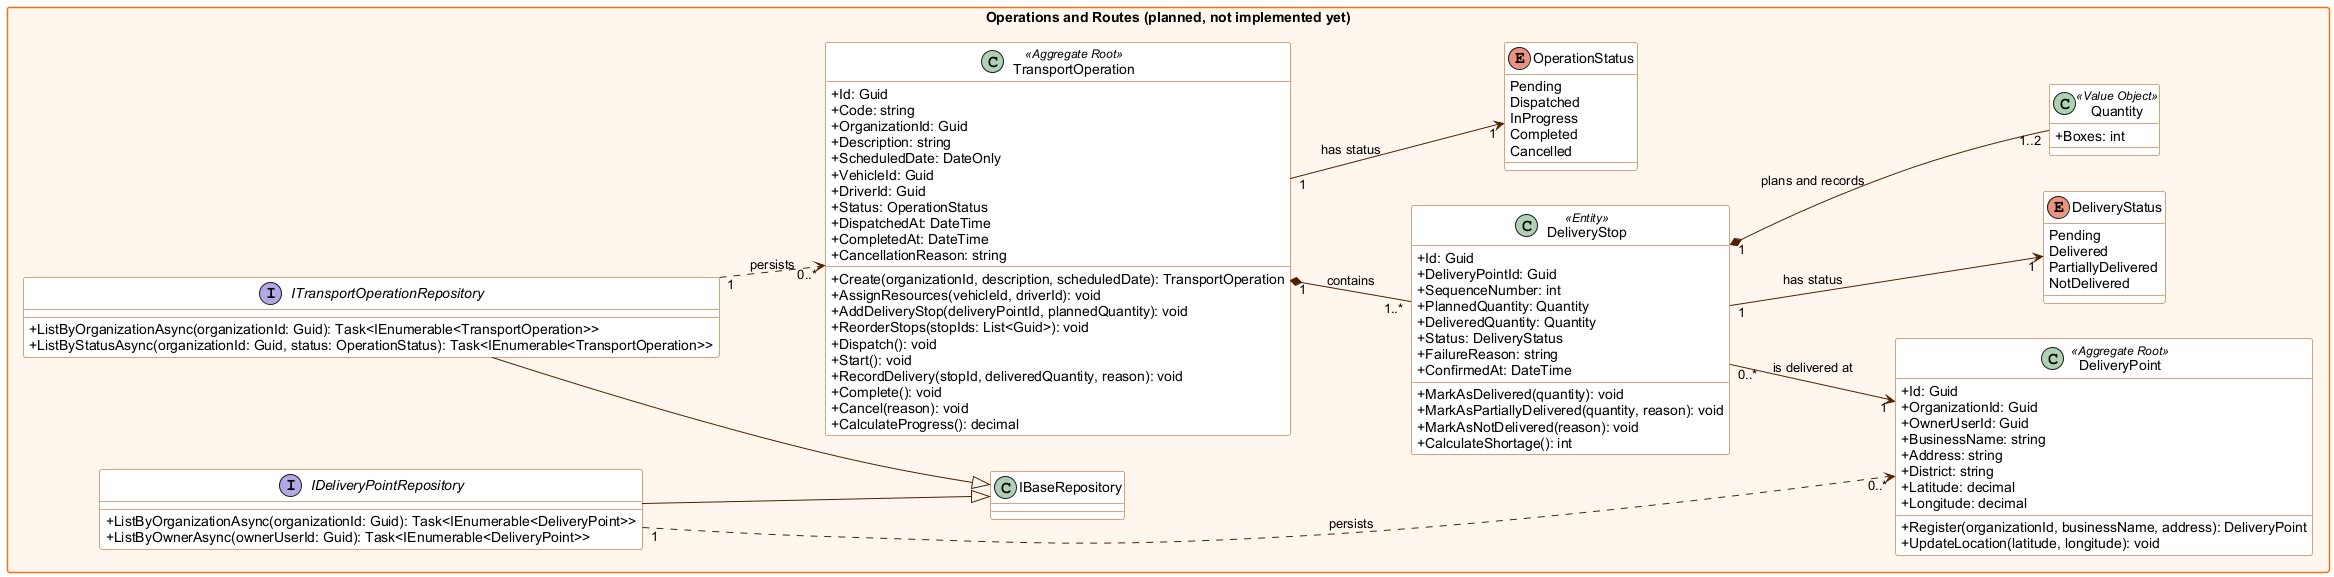

The diagram above was rendered by PlantUML. Its source (embedded in the PNG):
@startuml backend-class-operations-routes
' BottleTrack - Backend (C# / ASP.NET Core) - Domain model per bounded context
' Shared Kernel, Identity and Access Management and Fleet Management reflect the code of the Web Services repository.
' The packages marked as planned are design only.
' Naming conventions applied (C#):
'   - Classes, enumerations and enumeration members: PascalCase
'   - Properties: public, PascalCase (shown with +)
'   - Methods: PascalCase; method parameters: camelCase
skinparam classAttributeIconSize 0
skinparam packageStyle rectangle
skinparam shadowing false
skinparam defaultFontName Arial
skinparam class {
  BackgroundColor #ffffff
  BorderColor #b34900
  ArrowColor #4f2000
}
skinparam package {
  BackgroundColor #fff7ed
  BorderColor #f97316
}
left to right direction

package "Operations and Routes (planned, not implemented yet)" {
  class TransportOperation <<Aggregate Root>> {
    + Id: Guid
    + Code: string
    + OrganizationId: Guid
    + Description: string
    + ScheduledDate: DateOnly
    + VehicleId: Guid
    + DriverId: Guid
    + Status: OperationStatus
    + DispatchedAt: DateTime
    + CompletedAt: DateTime
    + CancellationReason: string
    + Create(organizationId, description, scheduledDate): TransportOperation
    + AssignResources(vehicleId, driverId): void
    + AddDeliveryStop(deliveryPointId, plannedQuantity): void
    + ReorderStops(stopIds: List<Guid>): void
    + Dispatch(): void
    + Start(): void
    + RecordDelivery(stopId, deliveredQuantity, reason): void
    + Complete(): void
    + Cancel(reason): void
    + CalculateProgress(): decimal
  }
  class DeliveryStop <<Entity>> {
    + Id: Guid
    + DeliveryPointId: Guid
    + SequenceNumber: int
    + PlannedQuantity: Quantity
    + DeliveredQuantity: Quantity
    + Status: DeliveryStatus
    + FailureReason: string
    + ConfirmedAt: DateTime
    + MarkAsDelivered(quantity): void
    + MarkAsPartiallyDelivered(quantity, reason): void
    + MarkAsNotDelivered(reason): void
    + CalculateShortage(): int
  }
  class DeliveryPoint <<Aggregate Root>> {
    + Id: Guid
    + OrganizationId: Guid
    + OwnerUserId: Guid
    + BusinessName: string
    + Address: string
    + District: string
    + Latitude: decimal
    + Longitude: decimal
    + Register(organizationId, businessName, address): DeliveryPoint
    + UpdateLocation(latitude, longitude): void
  }
  class Quantity <<Value Object>> {
    + Boxes: int
  }
  enum OperationStatus {
    Pending
    Dispatched
    InProgress
    Completed
    Cancelled
  }
  enum DeliveryStatus {
    Pending
    Delivered
    PartiallyDelivered
    NotDelivered
  }
  interface ITransportOperationRepository {
    + ListByOrganizationAsync(organizationId: Guid): Task<IEnumerable<TransportOperation>>
    + ListByStatusAsync(organizationId: Guid, status: OperationStatus): Task<IEnumerable<TransportOperation>>
  }
  interface IDeliveryPointRepository {
    + ListByOrganizationAsync(organizationId: Guid): Task<IEnumerable<DeliveryPoint>>
    + ListByOwnerAsync(ownerUserId: Guid): Task<IEnumerable<DeliveryPoint>>
  }
  TransportOperation "1" *-- "1..*" DeliveryStop : contains
  TransportOperation "1" --> "1" OperationStatus : has status
  DeliveryStop "1" --> "1" DeliveryStatus : has status
  DeliveryStop "1" *-- "1..2" Quantity : plans and records
  DeliveryStop "0..*" --> "1" DeliveryPoint : is delivered at
  ITransportOperationRepository --|> IBaseRepository
  IDeliveryPointRepository --|> IBaseRepository
  ITransportOperationRepository "1" ..> "0..*" TransportOperation : persists
  IDeliveryPointRepository "1" ..> "0..*" DeliveryPoint : persists
}
@enduml